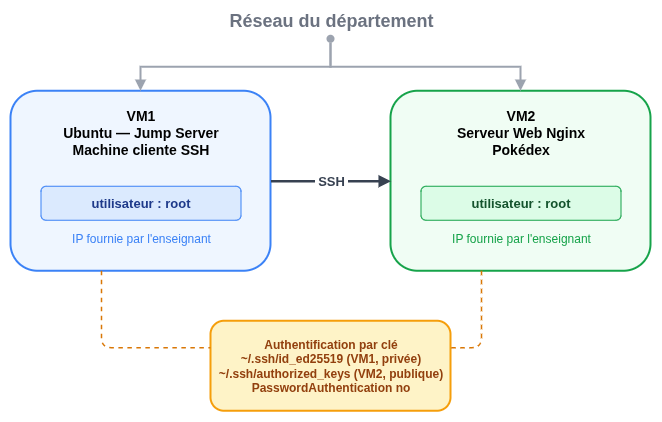

The diagram above was exported from draw.io. Its source (the exported page's mxGraphModel, read from the mxfile embedded in the PNG):
<mxGraphModel dx="1313" dy="671" grid="1" gridSize="10" guides="1" tooltips="1" connect="1" arrows="1" fold="1" page="1" pageScale="1" pageWidth="900" pageHeight="600" math="0" shadow="0">
  <root>
    <mxCell id="0" />
    <mxCell id="1" parent="0" />
    <mxCell id="net" parent="1" style="text;html=1;align=center;verticalAlign=middle;fontSize=12;fontColor=#6b7280;" value="&lt;font style=&quot;font-size: 18px;&quot;&gt;&lt;b&gt;Réseau du département&lt;/b&gt;&lt;/font&gt;" vertex="1">
      <mxGeometry height="20" width="140" x="380" y="80" as="geometry" />
    </mxCell>
    <mxCell id="netPoint" parent="1" style="ellipse;html=1;fillColor=#9ca3af;strokeColor=none;" value="" vertex="1">
      <mxGeometry height="8" width="8" x="446" y="104" as="geometry" />
    </mxCell>
    <mxCell id="vm1" parent="1" style="rounded=1;whiteSpace=wrap;html=1;fillColor=#eff6ff;strokeColor=#3b82f6;strokeWidth=2;fontSize=14;fontStyle=1;verticalAlign=top;spacingTop=10;" value="VM1&#10;Ubuntu — Jump Server&#10;Machine cliente SSH" vertex="1">
      <mxGeometry height="180" width="260" x="130" y="160" as="geometry" />
    </mxCell>
    <mxCell id="vm1user" parent="1" style="rounded=1;whiteSpace=wrap;html=1;fillColor=#dbeafe;strokeColor=#3b82f6;fontSize=13;fontStyle=1;fontColor=#1e3a8a;" value="utilisateur : root" vertex="1">
      <mxGeometry height="34" width="200" x="160" y="255" as="geometry" />
    </mxCell>
    <mxCell id="vm1ip" parent="1" style="text;html=1;align=center;verticalAlign=middle;fontSize=12;fontColor=#3b82f6;spacing=0;" value="IP fournie par l'enseignant&#10;&lt;IP_VM1&gt;" vertex="1">
      <mxGeometry height="30" width="200" x="160" y="300" as="geometry" />
    </mxCell>
    <mxCell id="vm2" parent="1" style="rounded=1;whiteSpace=wrap;html=1;fillColor=#f0fdf4;strokeColor=#16a34a;strokeWidth=2;fontSize=14;fontStyle=1;verticalAlign=top;spacingTop=10;" value="VM2&#10;Serveur Web Nginx&#10;Pokédex" vertex="1">
      <mxGeometry height="180" width="260" x="510" y="160" as="geometry" />
    </mxCell>
    <mxCell id="vm2user" parent="1" style="rounded=1;whiteSpace=wrap;html=1;fillColor=#dcfce7;strokeColor=#16a34a;fontSize=13;fontStyle=1;fontColor=#14532d;" value="utilisateur : root" vertex="1">
      <mxGeometry height="34" width="200" x="540" y="255" as="geometry" />
    </mxCell>
    <mxCell id="vm2ip" parent="1" style="text;html=1;align=center;verticalAlign=middle;fontSize=12;fontColor=#16a34a;" value="IP fournie par l'enseignant&#10;&lt;IP_VM2&gt;" vertex="1">
      <mxGeometry height="30" width="200" x="540" y="300" as="geometry" />
    </mxCell>
    <mxCell id="e-net-vm1" edge="1" parent="1" source="netPoint" style="edgeStyle=orthogonalEdgeStyle;rounded=0;html=1;endArrow=block;strokeColor=#9ca3af;strokeWidth=2;exitX=0.5;exitY=1;entryX=0.5;entryY=0;" target="vm1">
      <mxGeometry relative="1" as="geometry" />
    </mxCell>
    <mxCell id="e-net-vm2" edge="1" parent="1" source="netPoint" style="edgeStyle=orthogonalEdgeStyle;rounded=0;html=1;endArrow=block;strokeColor=#9ca3af;strokeWidth=2;exitX=0.5;exitY=1;entryX=0.5;entryY=0;" target="vm2">
      <mxGeometry relative="1" as="geometry" />
    </mxCell>
    <mxCell id="e-ssh" edge="1" parent="1" source="vm1" style="edgeStyle=none;html=1;endArrow=block;strokeColor=#374151;strokeWidth=2.5;fontSize=13;fontStyle=1;fontColor=#374151;exitX=1;exitY=0.5;entryX=0;entryY=0.5;" target="vm2" value="&amp;nbsp;SSH&amp;nbsp;">
      <mxGeometry relative="1" as="geometry" />
    </mxCell>
    <mxCell id="keybox" parent="1" style="rounded=1;whiteSpace=wrap;html=1;fillColor=#fef3c7;strokeColor=#f59e0b;strokeWidth=2;fontSize=12;fontColor=#92400e;fontStyle=1;" value="Authentification par clé&#10;~/.ssh/id_ed25519 (VM1, privée)&#10;~/.ssh/authorized_keys (VM2, publique)&#10;PasswordAuthentication no" vertex="1">
      <mxGeometry height="90" width="240" x="330" y="390" as="geometry" />
    </mxCell>
    <mxCell id="e-vm1-key" edge="1" parent="1" source="vm1" style="edgeStyle=orthogonalEdgeStyle;html=1;dashed=1;endArrow=none;strokeColor=#d97706;strokeWidth=1.5;exitX=0.35;exitY=1;entryX=0;entryY=0.3;" target="keybox">
      <mxGeometry relative="1" as="geometry" />
    </mxCell>
    <mxCell id="e-vm2-key" edge="1" parent="1" source="vm2" style="edgeStyle=orthogonalEdgeStyle;html=1;dashed=1;endArrow=none;strokeColor=#d97706;strokeWidth=1.5;exitX=0.35;exitY=1;entryX=1;entryY=0.3;" target="keybox">
      <mxGeometry relative="1" as="geometry" />
    </mxCell>
  </root>
</mxGraphModel>